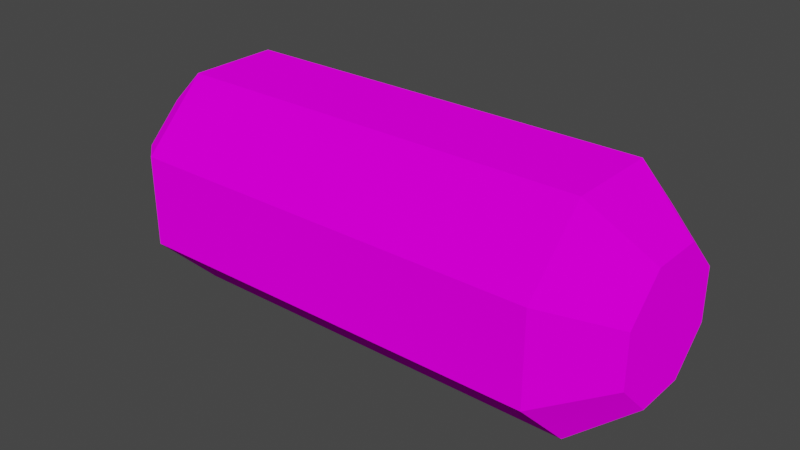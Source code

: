# Source: GunCaseModel.blend  (saved by Blender 2.82.7; exported with 4.5.12 LTS)
import bpy
from mathutils import Matrix  # noqa: F401  (used for matrix-valued properties, if any)

bpy.ops.wm.read_factory_settings(use_empty=True)
scene = bpy.context.scene
scene.name = 'Scene'

# ---- collections
col_collection = bpy.data.collections.new('Collection'); scene.collection.children.link(col_collection)

# ---- images (referenced by path relative to the original .blend; pixels are not part of the script)
import os
ASSET_DIR = os.environ.get("B2B_ASSET_DIR", "")  # directory of the original .blend (textures are referenced by path, not embedded)
HERE = os.path.dirname(os.path.abspath(__file__))  # packed textures are extracted next to this script under _unpacked/

def load_image(name, relpath, width, height, colorspace="sRGB"):
    """Load a texture the original file referenced (path relative to the .blend, or extracted next to this script)."""
    p = next((c for c in (os.path.join(HERE, relpath), os.path.join(ASSET_DIR, relpath)) if relpath and os.path.exists(c)), "")
    if p:
        img = bpy.data.images.load(p, check_existing=True)
        img.name = name
    else:  # same state as the original file: an image datablock whose file is absent (Cycles renders it pink)
        img = bpy.data.images.new(name, width, height)
        img.source = "FILE"
        img.filepath = "//" + (relpath or name)
    img.colorspace_settings.name = colorspace
    return img
img_guncase_shotguntexture_png = load_image('GunCase_ShotgunTexture.png', 'GunCase_ShotgunTexture.png', 1024, 1024, 'sRGB')

# ---- materials (node trees are filled in below, after node groups)
mat_guncase = bpy.data.materials.new('GunCase')
mat_guncase.alpha_threshold = 0.0
mat_guncase.use_transparent_shadow = False
mat_guncase.line_color = (0.0, 0.0, 0.0, 1.0)

# ---- material node trees
mat_guncase.use_nodes = True; mat_guncase.node_tree.nodes.clear()
_N = mat_guncase.node_tree.nodes; _L = mat_guncase.node_tree.links
n0 = _N.new('ShaderNodeOutputMaterial'); n0.name = 'Material Output'; n0.location = (300, 300)
n1 = _N.new('ShaderNodeBsdfDiffuse'); n1.name = 'Diffuse BSDF'; n1.location = (10, 300)
n1.inputs[1].default_value = 0.4
n2 = _N.new('ShaderNodeTexImage'); n2.name = 'Image Texture'; n2.location = (-280, 275)
n2.image = img_guncase_shotguntexture_png
_L.new(n1.outputs[0], n0.inputs[0])
_L.new(n2.outputs[0], n1.inputs[0])
n0.is_active_output = True

# ---- world
world_world = bpy.data.worlds.new('World'); scene.world = world_world
world_world.use_nodes = True; world_world.node_tree.nodes.clear()
_N = world_world.node_tree.nodes; _L = world_world.node_tree.links
n0 = _N.new('ShaderNodeOutputWorld'); n0.name = 'World Output'; n0.location = (300, 300)
n1 = _N.new('ShaderNodeBackground'); n1.name = 'Background'; n1.location = (10, 300)
n1.inputs[0].default_value = (0.05088, 0.05088, 0.05088, 1.0)
_L.new(n1.outputs[0], n0.inputs[0])
n0.is_active_output = True
world_world.color = (0.05088, 0.05088, 0.05088)
world_world.use_sun_shadow = False
world_world.sun_shadow_jitter_overblur = 0.0

# ---- meshes
me_cylinder = bpy.data.meshes.new('Cylinder')
me_cylinder.from_pydata([(-0.8109, -0.4258, -0.1764), (-0.8109, -0.4258, 0.1764), (-0.8109, -0.1764, 0.4258), (-0.8109, 0.1764, 0.4258), (-0.8109, 0.4258, 0.1764), (-0.8109, 0.4258, -0.1764), (-0.8109, 0.1764, -0.4258), (-0.8109, -0.1764, -0.4258), (-1.041, -0.2461, -0.1019), (-1.041, -0.2461, 0.1019), (-1.041, -0.1019, 0.2461), (-1.041, 0.1019, 0.2461), (-1.041, 0.2461, 0.1019), (-1.041, 0.2461, -0.1019), (-1.041, 0.1019, -0.2461), (-1.041, -0.1019, -0.2461), (0.8109, -0.4258, -0.1764), (0.8109, -0.4258, 0.1764), (0.8109, -0.1764, 0.4258), (0.8109, 0.1764, 0.4258), (0.8109, 0.4258, 0.1764), (0.8109, 0.4258, -0.1764), (0.8109, 0.1764, -0.4258), (0.8109, -0.1764, -0.4258), (1.041, -0.2461, -0.1019), (1.041, -0.2461, 0.1019), (1.041, -0.1019, 0.2461), (1.041, 0.1019, 0.2461), (1.041, 0.2461, 0.1019), (1.041, 0.2461, -0.1019), (1.041, 0.1019, -0.2461), (1.041, -0.1019, -0.2461)], [], [(7, 0, 8, 15), (22, 23, 7, 6), (21, 22, 6, 5), (20, 21, 5, 4), (19, 20, 4, 3), (18, 19, 3, 2), (17, 18, 2, 1), (16, 17, 1, 0), (6, 7, 15, 14), (5, 6, 14, 13), (4, 5, 13, 12), (3, 4, 12, 11), (2, 3, 11, 10), (1, 2, 10, 9), (0, 1, 9, 8), (8, 9, 10, 11, 12, 13, 14, 15), (23, 31, 24, 16), (22, 30, 31, 23), (21, 29, 30, 22), (20, 28, 29, 21), (19, 27, 28, 20), (18, 26, 27, 19), (17, 25, 26, 18), (16, 24, 25, 17), (24, 31, 30, 29, 28, 27, 26, 25), (23, 16, 0, 7)])
_uv = me_cylinder.uv_layers.new(name='UVMap')
_uv.uv.foreach_set('vector', [0.8281, 0.002322, 0.9076, 0.002322, 0.8852, 0.05694, 0.8504, 0.05694, 0.002911, 0.7813, 0.002911, 0.565, 0.9971, 0.565, 0.9971, 0.7813, 0.002911, 0.9975, 0.002911, 0.7813, 0.9971, 0.7813, 0.9971, 0.9975, 0.07407, 0.1051, 0.07407, 0.01029, 0.5101, 0.01029, 0.5101, 0.1051, 0.07407, 0.2, 0.07407, 0.1051, 0.5101, 0.1051, 0.5101, 0.2, 0.07407, 0.2948, 0.07407, 0.2, 0.5101, 0.2, 0.5101, 0.2948, 0.009247, 0.1339, 0.009247, 0.008904, 0.5838, 0.008904, 0.5838, 0.1339, 0.009247, 0.2588, 0.009247, 0.1339, 0.5838, 0.1339, 0.5838, 0.2588, 0.7715, 0.05877, 0.8281, 0.002322, 0.8504, 0.05694, 0.8258, 0.08113, 0.7715, 0.1382, 0.7715, 0.05877, 0.8258, 0.08113, 0.8258, 0.1158, 0.8281, 0.1946, 0.7715, 0.1382, 0.8258, 0.1158, 0.8504, 0.1401, 0.9076, 0.1946, 0.8281, 0.1946, 0.8504, 0.1401, 0.8852, 0.1401, 0.964, 0.1382, 0.9076, 0.1946, 0.8852, 0.1401, 0.9095, 0.1158, 0.964, 0.05877, 0.964, 0.1382, 0.9095, 0.1158, 0.9095, 0.08113, 0.9076, 0.002322, 0.964, 0.05877, 0.9095, 0.08113, 0.8852, 0.05694, 0.8852, 0.05694, 0.9095, 0.08113, 0.9095, 0.1158, 0.8852, 0.1401, 0.8504, 0.1401, 0.8258, 0.1158, 0.8258, 0.08113, 0.8504, 0.05694, 0.634, 0.1959, 0.6884, 0.2183, 0.6884, 0.253, 0.634, 0.2753, 0.6906, 0.1395, 0.713, 0.1941, 0.6884, 0.2183, 0.634, 0.1959, 0.7701, 0.1395, 0.7477, 0.1941, 0.713, 0.1941, 0.6906, 0.1395, 0.8265, 0.1959, 0.7721, 0.2183, 0.7477, 0.1941, 0.7701, 0.1395, 0.8265, 0.2753, 0.7721, 0.253, 0.7721, 0.2183, 0.8265, 0.1959, 0.7701, 0.3317, 0.7477, 0.2773, 0.7721, 0.253, 0.8265, 0.2753, 0.6906, 0.3317, 0.713, 0.2773, 0.7477, 0.2773, 0.7701, 0.3317, 0.634, 0.2753, 0.6884, 0.253, 0.713, 0.2773, 0.6906, 0.3317, 0.6884, 0.253, 0.6884, 0.2183, 0.713, 0.1941, 0.7477, 0.1941, 0.7721, 0.2183, 0.7721, 0.253, 0.7477, 0.2773, 0.713, 0.2773, 0.002911, 0.565, 0.002911, 0.3488, 0.9971, 0.3488, 0.9971, 0.565])
me_cylinder.materials.append(mat_guncase)
me_cylinder.use_remesh_fix_poles = True
me_cylinder.use_remesh_preserve_attributes = False
me_cylinder.use_mirror_vertex_groups = False
me_cylinder.update()

# ---- objects
ob_guncase = bpy.data.objects.new('GunCase', me_cylinder)

# ---- transforms, parenting, visibility, modifiers, constraints
ob_guncase.location = (0.0, 0.0, 0.0)
ob_guncase.lineart.crease_threshold = 0.0

# ---- collection membership
col_collection.objects.link(ob_guncase)

# ---- scene / render settings (as saved in the file)
scene.frame_start = 1; scene.frame_end = 250; scene.frame_set(0)
scene.render.engine = 'BLENDER_EEVEE_NEXT'
scene.render.image_settings.file_format = 'FFMPEG'
scene.render.image_settings.color_mode = 'RGB'
scene.render.fps = 30
scene.cycles.use_denoising = False
scene.cycles.samples = 128
scene.cycles.sampling_pattern = 'TABULATED_SOBOL'
scene.cycles.use_adaptive_sampling = False
scene.cycles.use_light_tree = False
scene.view_settings.view_transform = 'Filmic'
bpy.context.view_layer.update()

# ---- added for rendering (the .blend has no active camera and no usable light): camera, sun
cam_auto = bpy.data.cameras.new('AutoCamera')
cam_auto.lens = 50.0
cam_auto.sensor_width = 36.0
cam_auto.clip_end = 1000.0
ob_auto_camera = bpy.data.objects.new('AutoCamera', cam_auto)
scene.collection.objects.link(ob_auto_camera)
ob_auto_camera.location = (2.22497, -2.66996, 1.77998)
ob_auto_camera.rotation_euler = (1.09748, -7.21219e-08, 0.694738)
scene.camera = ob_auto_camera
light_auto_sun = bpy.data.lights.new('AutoSun', 'SUN')
light_auto_sun.energy = 3.0
light_auto_sun.angle = 0.0523599
ob_auto_sun = bpy.data.objects.new('AutoSun', light_auto_sun)
scene.collection.objects.link(ob_auto_sun)
ob_auto_sun.rotation_euler = (0.872665, 0.174533, 0.523599)
bpy.context.view_layer.update()
